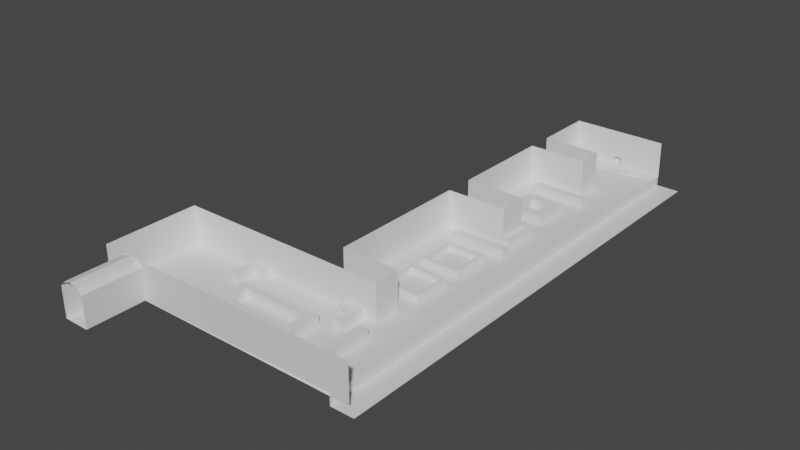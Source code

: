 # Source: ZeldaHyruleCastle2.blend  (saved by Blender 2.93.21; exported with 4.5.12 LTS)
import bpy
from mathutils import Matrix  # noqa: F401  (used for matrix-valued properties, if any)

bpy.ops.wm.read_factory_settings(use_empty=True)
scene = bpy.context.scene
scene.name = 'Scene'

# ---- materials (node trees are filled in below, after node groups)
mat_parede = bpy.data.materials.new('Parede')
mat_parede.use_transparent_shadow = False
mat_rio = bpy.data.materials.new('Rio')
mat_rio.use_transparent_shadow = False
mat_grama = bpy.data.materials.new('Grama')
mat_grama.use_transparent_shadow = False

# ---- material node trees
mat_parede.use_nodes = True; mat_parede.node_tree.nodes.clear()
_N = mat_parede.node_tree.nodes; _L = mat_parede.node_tree.links
n0 = _N.new('ShaderNodeBsdfPrincipled'); n0.name = 'Principled BSDF'; n0.location = (10, 300)
n0.distribution = 'GGX'
n0.subsurface_method = 'BURLEY'
n0.inputs[3].default_value = 1.45
n0.inputs[27].default_value = (0.0, 0.0, 0.0, 1.0)
n0.inputs[28].default_value = 1.0
n1 = _N.new('ShaderNodeOutputMaterial'); n1.name = 'Material Output'; n1.location = (300, 300)
_L.new(n0.outputs[0], n1.inputs[0])
n1.is_active_output = True
mat_rio.use_nodes = True; mat_rio.node_tree.nodes.clear()
_N = mat_rio.node_tree.nodes; _L = mat_rio.node_tree.links
n0 = _N.new('ShaderNodeBsdfPrincipled'); n0.name = 'Principled BSDF'; n0.location = (10, 300)
n0.distribution = 'GGX'
n0.subsurface_method = 'BURLEY'
n0.inputs[3].default_value = 1.45
n0.inputs[27].default_value = (0.0, 0.0, 0.0, 1.0)
n0.inputs[28].default_value = 1.0
n1 = _N.new('ShaderNodeOutputMaterial'); n1.name = 'Material Output'; n1.location = (300, 300)
_L.new(n0.outputs[0], n1.inputs[0])
n1.is_active_output = True
mat_grama.use_nodes = True; mat_grama.node_tree.nodes.clear()
_N = mat_grama.node_tree.nodes; _L = mat_grama.node_tree.links
n0 = _N.new('ShaderNodeBsdfPrincipled'); n0.name = 'Principled BSDF'; n0.location = (10, 300)
n0.distribution = 'GGX'
n0.subsurface_method = 'BURLEY'
n0.inputs[3].default_value = 1.45
n0.inputs[27].default_value = (0.0, 0.0, 0.0, 1.0)
n0.inputs[28].default_value = 1.0
n1 = _N.new('ShaderNodeOutputMaterial'); n1.name = 'Material Output'; n1.location = (300, 300)
_L.new(n0.outputs[0], n1.inputs[0])
n1.is_active_output = True

# ---- world
world_world = bpy.data.worlds.new('World'); scene.world = world_world
world_world.use_nodes = True; world_world.node_tree.nodes.clear()
_N = world_world.node_tree.nodes; _L = world_world.node_tree.links
n0 = _N.new('ShaderNodeOutputWorld'); n0.name = 'World Output'; n0.location = (300, 300)
n1 = _N.new('ShaderNodeBackground'); n1.name = 'Background'; n1.location = (10, 300)
n1.inputs[0].default_value = (0.05088, 0.05088, 0.05088, 1.0)
_L.new(n1.outputs[0], n0.inputs[0])
n0.is_active_output = True
world_world.color = (0.05088, 0.05088, 0.05088)
world_world.use_sun_shadow = False
world_world.sun_shadow_jitter_overblur = 0.0

# ---- meshes
me_plane = bpy.data.meshes.new('Plane')
me_plane.from_pydata([(-5.681, -1.0, 0.0), (5.553, -0.2777, 0.0), (5.553, 1.0, 0.0), (5.477, 1.0, 4.375), (0.3556, 1.0, 0.0), (-0.559, 1.0, 0.0), (0.3556, 1.0, 1.059), (-0.559, 1.0, 1.059), (0.3556, 1.454, 0.0), (-0.559, 1.454, 0.0), (0.3556, 1.454, 1.059), (-0.559, 1.454, 1.059), (2.499, -1.0, 0.0), (3.988, -0.2931, 0.0), (-5.681, -0.824, 0.0), (5.553, -0.1368, 0.0), (2.499, -0.824, 0.0), (3.988, -0.1112, 0.0), (-5.681, -0.824, 0.1879), (-5.681, -1.0, 0.1879), (3.988, -0.2931, 0.1879), (5.553, -0.2777, 0.1879), (2.499, -1.0, 0.1879), (5.553, -0.1368, 0.1879), (2.499, -0.824, 0.1879), (3.988, -0.1112, 0.1879), (-5.899, 1.0, 0.0), (-5.899, 1.0, 4.375), (-5.899, -0.821, 0.0), (-5.899, -0.821, 1.059), (-5.899, -1.002, 0.0), (-5.899, -1.002, 1.059), (-5.899, -1.002, 4.375), (-5.899, -0.821, 0.1632), (-5.899, -1.002, 0.1632), (-5.681, -0.824, 1.038), (-5.681, -1.0, 1.038), (-5.899, -3.046, 0.0), (-5.899, -3.046, 4.375), (-5.899, -4.185, 0.0), (-5.899, -4.185, 4.375), (-5.899, -6.317, 0.0), (-5.899, -6.317, 4.375), (-5.899, -3.046, 1.664), (-5.899, -4.185, 1.664), (-6.239, -3.046, 0.0), (-6.239, -4.185, 0.0), (-6.239, -3.046, 1.664), (-6.239, -4.185, 1.664), (1.059, -6.317, 0.0), (1.059, -6.317, 4.375), (1.059, -9.399, 0.0), (1.059, -9.399, 4.375), (-5.949, -9.399, 0.0), (-5.949, -9.399, 4.375), (-5.949, -22.0, 0.0), (-5.949, -22.0, 4.375), (1.22, -22.0, 0.0), (1.22, -22.0, 4.375), (1.22, -25.41, 0.0), (1.22, -25.41, 4.375), (-5.978, -25.41, 0.0), (-5.978, -25.41, 4.375), (-5.978, -42.48, 0.0), (-5.978, -42.48, 4.375), (0.9995, -42.48, 0.0), (0.9995, -42.48, 4.375), (0.9995, -45.62, 0.0), (0.9995, -45.62, 4.375), (-24.38, -45.62, 0.0), (-24.38, -45.62, 4.375), (-24.38, -56.94, 0.0), (-24.38, -56.94, 4.375), (-23.45, -56.94, 0.0), (-23.45, -56.94, 4.375), (-17.78, -56.94, 0.0), (-17.78, -56.94, 4.375), (7.643, -56.8, 0.0), (7.643, -56.8, 4.375), (-5.899, -1.002, 1.651), (-5.899, -3.046, 0.1738), (-5.899, -3.046, 1.06), (-19.07, -56.94, 0.0), (-19.07, -56.94, 4.375), (-22.14, -56.94, 0.0), (-22.14, -56.94, 4.375)], [], [(4, 6, 10, 8), (17, 15, 2, 4, 5, 26, 28, 14, 16), (9, 8, 10, 11), (6, 7, 11, 10), (5, 4, 8, 9), (7, 5, 9, 11), (19, 22, 24, 18), (14, 0, 19, 18), (16, 14, 18, 24), (1, 15, 23, 21), (22, 20, 25, 24), (20, 21, 23, 25), (13, 1, 21, 20), (17, 16, 24, 25), (15, 17, 25, 23), (12, 13, 20, 22), (33, 34, 31, 29), (14, 28, 30, 0), (28, 33, 34, 30), (34, 19, 18, 33), (19, 18, 35, 36), (31, 36, 35, 29), (35, 18, 33, 29), (18, 33, 28, 14), (34, 19, 36, 31), (34, 30, 0, 19), (26, 27, 32, 79, 31, 29, 33, 28), (43, 38, 40, 44), (38, 43, 79, 32), (44, 40, 42, 41, 39), (4, 2, 3, 27, 26, 5, 7, 6), (0, 12, 22, 19), (43, 44, 48, 47), (44, 39, 46, 48), (43, 47, 45, 37, 80, 81), (41, 42, 50, 49), (49, 50, 52, 51), (51, 52, 54, 53), (53, 54, 56, 55), (55, 56, 58, 57), (57, 58, 60, 59), (59, 60, 62, 61), (61, 62, 64, 63), (63, 64, 66, 65), (65, 66, 68, 67), (67, 68, 70, 69), (69, 70, 72, 71), (71, 72, 74, 73), (76, 78, 77, 75), (80, 37, 30, 34), (31, 81, 80, 34), (31, 79, 43, 81), (76, 75, 82, 83), (73, 74, 85, 84)])
me_plane.polygons.foreach_set('material_index', [0, 1, 0, 0, 0, 0, 1, 0, 1, 1, 1, 1, 1, 0, 1, 1, 0, 0, 0, 0, 1, 1, 1, 0, 1, 1, 0, 0, 0, 0, 0, 1, 0, 0, 0, 0, 0, 0, 0, 0, 0, 0, 0, 0, 0, 0, 0, 0, 0, 0, 0, 0, 0, 0])
_uv = me_plane.uv_layers.new(name='UVMap')
_uv.uv.foreach_set('vector', [0.7345, 0.7988, 0.7345, 0.8345, 0.7192, 0.8345, 0.7192, 0.7988, 0.9413, 0.334, 0.9433, 0.3867, 0.905, 0.3876, 0.9012, 0.2123, 0.9005, 0.1815, 0.8967, 0.001452, 0.9581, 0.0001316, 0.9583, 0.007484, 0.9643, 0.2833, 0.6962, 0.763, 0.727, 0.763, 0.727, 0.7988, 0.6962, 0.7988, 0.3104, 0.8489, 0.3104, 0.8181, 0.3257, 0.8181, 0.3257, 0.8489, 0.9005, 0.1815, 0.9012, 0.2123, 0.8859, 0.2127, 0.8853, 0.1818, 0.2951, 0.8538, 0.2951, 0.8181, 0.3104, 0.8181, 0.3104, 0.8538, 0.9805, 0.7675, 0.9607, 0.4924, 0.9667, 0.4919, 0.9864, 0.7671, 0.3617, 0.8181, 0.3676, 0.8181, 0.3676, 0.8244, 0.3617, 0.8244, 0.9934, 0.4913, 0.9934, 0.767, 0.9871, 0.767, 0.9871, 0.4913, 0.3676, 0.8181, 0.3724, 0.8181, 0.3724, 0.8244, 0.3676, 0.8244, 0.9607, 0.4924, 0.9809, 0.4406, 0.9871, 0.4401, 0.9667, 0.4919, 0.9809, 0.4406, 0.9777, 0.3879, 0.9824, 0.3876, 0.9871, 0.4401, 1.0, 0.3341, 1.0, 0.3869, 0.9937, 0.3869, 0.9937, 0.3341, 0.9934, 0.4403, 0.9934, 0.4913, 0.9871, 0.4913, 0.9871, 0.4403, 0.9934, 0.3876, 0.9934, 0.4403, 0.9871, 0.4403, 0.9871, 0.3876, 1.0, 0.283, 1.0, 0.3341, 0.9937, 0.3341, 0.9937, 0.283, 0.3372, 0.8181, 0.3433, 0.8181, 0.3433, 0.8483, 0.3372, 0.8483, 0.9583, 0.007484, 0.9581, 0.0001316, 0.9642, 0.0, 0.9643, 0.007357, 0.5902, 0.6102, 0.5847, 0.6102, 0.5847, 0.6041, 0.5902, 0.6041, 0.981, 0.7749, 0.9805, 0.7675, 0.9864, 0.7671, 0.9871, 0.7744, 0.3433, 0.8181, 0.3492, 0.8181, 0.3492, 0.8468, 0.3433, 0.8468, 0.3617, 0.8181, 0.3616, 0.8255, 0.3557, 0.8255, 0.3556, 0.8181, 0.727, 0.7925, 0.727, 0.7639, 0.7344, 0.763, 0.7344, 0.7933, 0.3492, 0.8254, 0.35, 0.8181, 0.3556, 0.8181, 0.3556, 0.8254, 0.9945, 0.0, 0.9937, 0.007354, 0.965, 0.007354, 0.9643, 0.0, 0.9945, 0.0, 1.0, 0.0, 1.0, 0.007354, 0.9937, 0.007354, 0.6398, 0.4745, 0.6398, 0.622, 0.5723, 0.622, 0.5723, 0.5302, 0.5723, 0.5102, 0.5784, 0.5102, 0.5784, 0.48, 0.5784, 0.4745, 0.5033, 0.5306, 0.5033, 0.622, 0.4649, 0.622, 0.4649, 0.5306, 0.5033, 0.622, 0.5033, 0.5306, 0.5723, 0.5302, 0.5723, 0.622, 0.4649, 0.5306, 0.4649, 0.622, 0.393, 0.622, 0.393, 0.4745, 0.4649, 0.4745, 0.1647, 0.3055, -0.01045, 0.3055, -0.007903, 0.158, 0.3755, 0.158, 0.3755, 0.3055, 0.1955, 0.3055, 0.1955, 0.2698, 0.1647, 0.2698, 1.0, 0.007354, 1.0, 0.283, 0.9937, 0.283, 0.9937, 0.007354, 0.3372, 0.8181, 0.3372, 0.8565, 0.3257, 0.8565, 0.3257, 0.8181, 0.6962, 0.8549, 0.6962, 0.7988, 0.7077, 0.7988, 0.7077, 0.8549, 0.7192, 0.8549, 0.7077, 0.8549, 0.7077, 0.7988, 0.7192, 0.7988, 0.7192, 0.8046, 0.7192, 0.8345, 0.6612, 0.4531, 0.6612, 0.3055, 0.8957, 0.3055, 0.8957, 0.4531, 0.9569, 0.7131, 0.9569, 0.8606, 0.8529, 0.8606, 0.8529, 0.7131, 0.4674, 0.01045, 0.4674, 0.158, 0.2312, 0.158, 0.2312, 0.01045, 0.4144, 0.3055, 0.4144, 0.4531, -0.01045, 0.4531, -0.01045, 0.3055, 0.2312, 0.01045, 0.2312, 0.158, -0.01045, 0.158, -0.01045, 0.01045, 0.8529, 0.7131, 0.8529, 0.8606, 0.7377, 0.8606, 0.7377, 0.7131, 0.8076, 0.4531, 0.8076, 0.6006, 0.565, 0.6006, 0.565, 0.4531, 0.565, 0.4531, 0.565, 0.6006, -0.01045, 0.6006, -0.01045, 0.4531, 0.7026, 0.01045, 0.7026, 0.158, 0.4674, 0.158, 0.4674, 0.01045, 0.6962, 0.763, 0.6962, 0.9106, 0.5902, 0.9106, 0.5902, 0.763, 0.845, 0.6006, 0.845, 0.7482, -0.01045, 0.7482, -0.01045, 0.6006, 0.7526, 0.158, 0.7526, 0.3055, 0.3755, 0.3055, 0.3755, 0.158, 0.9607, 0.3876, 0.9607, 0.5351, 0.9294, 0.5351, 0.9294, 0.3876, 0.8464, 0.8957, -0.01045, 0.8957, -0.01045, 0.7482, 0.8464, 0.7482, 0.5033, 0.4804, 0.5033, 0.4745, 0.5723, 0.4745, 0.5723, 0.48, 0.5723, 0.5102, 0.5033, 0.5103, 0.5033, 0.4804, 0.5723, 0.48, 0.5723, 0.5102, 0.5723, 0.5302, 0.5033, 0.5306, 0.5033, 0.5103, 0.8464, 0.8957, 0.8464, 0.7482, 0.8898, 0.7482, 0.8898, 0.8957, 0.9294, 0.3876, 0.9294, 0.5351, 0.8853, 0.5351, 0.8853, 0.3876])
me_plane.materials.append(mat_parede)
me_plane.materials.append(mat_rio)
me_plane.use_remesh_fix_poles = True
me_plane.use_remesh_preserve_attributes = False
me_plane.update()
me_cube_001 = bpy.data.meshes.new('Cube.001')
me_cube_001.from_pydata([(-3.503, 0.01059, -1.0), (-3.503, 0.01059, 0.0142), (-3.503, 1.0, -1.0), (-3.503, 1.0, 0.0142), (2.909, 0.01059, -1.0), (2.909, 0.01059, 0.0142), (2.909, 1.0, -1.0), (2.909, 1.0, 0.0142)], [], [(0, 1, 3, 2), (2, 3, 7, 6), (6, 7, 5, 4), (4, 5, 1, 0), (7, 3, 1, 5)])
_uv = me_cube_001.uv_layers.new(name='UVMap')
_uv.uv.foreach_set('vector', [0.6249, 0.1582, 0.6249, 0.3163, 0.4706, 0.3163, 0.4706, 0.1582, 0.1582, 1.0, 0.0, 1.0, 1.211e-08, 0.0, 0.1582, 0.0, 0.6249, 0.0, 0.6249, 0.1582, 0.4706, 0.1582, 0.4706, 0.0, 0.3163, 1.0, 0.1582, 1.0, 0.1582, 0.0, 0.3163, 0.0, 0.4706, 0.0, 0.4706, 1.0, 0.3163, 1.0, 0.3163, 0.0])
me_cube_001.use_remesh_fix_poles = True
me_cube_001.use_remesh_preserve_attributes = False
me_cube_001.update()
me_cube_002 = bpy.data.meshes.new('Cube.002')
me_cube_002.from_pydata([(-2.12, 1.11, -0.5071), (-2.12, 1.11, 0.5071), (-2.12, 2.099, -0.5071), (-2.12, 2.099, 0.5071), (2.131, 1.11, -0.5071), (2.131, 1.11, 0.5071), (2.131, 2.099, -0.5071), (2.131, 2.099, 0.5071), (1.052, 2.099, -0.5071), (1.052, 2.099, 0.5071), (1.052, 1.11, -0.5071), (1.052, 1.11, 0.5071), (-1.062, 2.099, -0.5071), (-1.062, 1.11, 0.5071), (-1.062, 2.099, 0.5071), (-1.062, 1.11, -0.5071), (-2.12, -1.074, -0.5071), (-2.12, -1.074, 0.5071), (2.131, -1.074, 0.5071), (2.131, -1.074, -0.5071), (1.052, -1.074, -0.5071), (-1.062, -1.074, 0.5071), (1.052, -1.074, 0.5071), (-1.062, -1.074, -0.5071), (-2.12, -2.136, -0.5071), (-2.12, -2.136, 0.5071), (2.131, -2.136, 0.5071), (2.131, -2.136, -0.5071), (1.052, -2.136, -0.5071), (-1.062, -2.136, 0.5071), (1.052, -2.136, 0.5071), (-1.062, -2.136, -0.5071)], [], [(0, 1, 3, 2), (8, 9, 7, 6), (6, 7, 5, 4), (13, 1, 17, 21), (14, 3, 1, 13), (7, 9, 11, 5), (5, 11, 22, 18), (12, 14, 9, 8), (2, 3, 14, 12), (9, 14, 13, 11), (10, 11, 13, 15), (4, 5, 18, 19), (11, 10, 20, 22), (15, 13, 21, 23), (1, 0, 16, 17), (31, 29, 25, 24), (27, 26, 30, 28), (21, 17, 25, 29), (19, 18, 26, 27), (18, 22, 30, 26), (17, 16, 24, 25), (21, 29, 30, 22), (29, 31, 28, 30), (23, 21, 22, 20)])
_uv = me_cube_002.uv_layers.new(name='UVMap')
_uv.uv.foreach_set('vector', [1.0, 0.1193, 0.8777, 0.1193, 0.8777, 0.0, 1.0, 0.0, 0.6331, 0.1301, 0.5107, 0.1301, 0.5107, 0.0, 0.6331, 0.0, 0.8777, 0.5107, 0.7554, 0.5107, 0.7554, 0.3914, 0.8777, 0.3914, 0.3914, 0.385, 0.3914, 0.5127, 0.128, 0.5127, 0.128, 0.385, 0.5107, 0.385, 0.5107, 0.5127, 0.3914, 0.5127, 0.3914, 0.385, 0.5107, 0.0, 0.5107, 0.1301, 0.3914, 0.1301, 0.3914, 0.0, 0.3914, 0.0, 0.3914, 0.1301, 0.128, 0.1301, 0.128, 0.0, 0.6331, 0.385, 0.5107, 0.385, 0.5107, 0.1301, 0.6331, 0.1301, 0.6331, 0.5127, 0.5107, 0.5127, 0.5107, 0.385, 0.6331, 0.385, 0.5107, 0.1301, 0.5107, 0.385, 0.3914, 0.385, 0.3914, 0.1301, 0.2446, 0.5127, 0.3669, 0.5127, 0.3669, 0.7676, 0.2446, 0.7676, 0.8777, 0.3914, 0.7554, 0.3914, 0.7554, 0.128, 0.8777, 0.128, 0.1223, 0.5127, 0.2446, 0.5127, 0.2446, 0.7761, 0.1223, 0.7761, 0.1223, 0.7761, 0.0, 0.7761, 0.0, 0.5127, 0.1223, 0.5127, 0.8777, 0.1193, 1.0, 0.1193, 1.0, 0.3827, 0.8777, 0.3827, 0.7554, 0.1277, 0.6331, 0.1277, 0.6331, 0.0, 0.7554, 0.0, 0.7554, 0.5127, 0.6331, 0.5127, 0.6331, 0.3826, 0.7554, 0.3826, 0.128, 0.385, 0.128, 0.5127, 0.0, 0.5127, 0.0, 0.385, 0.8777, 0.128, 0.7554, 0.128, 0.7554, 0.0, 0.8777, 0.0, 0.128, 0.0, 0.128, 0.1301, 0.0, 0.1301, 0.0, 0.0, 0.8777, 0.3827, 1.0, 0.3827, 1.0, 0.5107, 0.8777, 0.5107, 0.128, 0.385, 0.0, 0.385, 0.0, 0.1301, 0.128, 0.1301, 0.6331, 0.1277, 0.7554, 0.1277, 0.7554, 0.3826, 0.6331, 0.3826, 0.4893, 0.7676, 0.3669, 0.7676, 0.3669, 0.5127, 0.4893, 0.5127])
me_cube_002.use_remesh_fix_poles = True
me_cube_002.use_remesh_preserve_attributes = False
me_cube_002.update()
me_cube_003 = bpy.data.meshes.new('Cube.003')
me_cube_003.from_pydata([(-5.883, 0.01059, -1.0), (-5.883, 0.01059, 0.0142), (-5.883, 1.0, -1.0), (-5.883, 1.0, 0.0142), (1.213, 0.01059, -1.0), (1.213, 0.01059, 0.0142), (1.213, 1.0, -1.0), (1.213, 1.0, 0.0142), (1.973, 1.0, 0.0142), (1.973, 1.0, -1.0), (1.973, 0.01059, -1.0), (1.973, 0.01059, 0.0142), (1.213, -3.45, 0.0142), (1.213, -3.45, -1.0), (1.973, -3.45, 0.0142), (1.973, -3.45, -1.0)], [], [(0, 1, 3, 2), (2, 3, 7, 6), (7, 5, 11, 8), (4, 5, 1, 0), (7, 3, 1, 5), (9, 8, 11, 10), (6, 7, 8, 9), (12, 13, 15, 14), (10, 11, 14, 15), (5, 4, 13, 12), (11, 5, 12, 14)])
_uv = me_cube_003.uv_layers.new(name='UVMap')
_uv.uv.foreach_set('vector', [0.782, 0.8598, 0.782, 0.9827, 0.6621, 0.9827, 0.6621, 0.8598, 0.5392, 0.0, 0.6621, 0.0, 0.6621, 0.8598, 0.5392, 0.8598, 0.0, 0.8598, 0.1199, 0.8598, 0.1199, 0.9519, 0.0, 0.9519, 0.785, 0.8598, 0.6621, 0.8598, 0.6621, 0.0, 0.785, 0.0, 0.0, 0.8598, 0.0, 0.0, 0.1199, 0.0, 0.1199, 0.8598, 0.9079, 0.5392, 0.785, 0.5392, 0.785, 0.4193, 0.9079, 0.4193, 0.5392, 0.8598, 0.6621, 0.8598, 0.6621, 0.9519, 0.5392, 0.9519, 0.9079, 0.1229, 0.9079, 0.0, 1.0, 0.0, 1.0, 0.1229, 0.9079, 0.4193, 0.785, 0.4193, 0.785, 0.0, 0.9079, 0.0, 0.9079, 0.9585, 0.785, 0.9585, 0.785, 0.5392, 0.9079, 0.5392, 0.1199, 0.9519, 0.1199, 0.8598, 0.5392, 0.8598, 0.5392, 0.9519])
me_cube_003.use_remesh_fix_poles = True
me_cube_003.use_remesh_preserve_attributes = False
me_cube_003.update()
me_cube_004 = bpy.data.meshes.new('Cube.004')
me_cube_004.from_pydata([(-3.503, 0.01059, -1.0), (-3.503, 0.01059, 0.0142), (-3.503, 1.0, -1.0), (-3.503, 1.0, 0.0142), (2.909, 0.01059, -1.0), (2.909, 0.01059, 0.0142), (2.909, 1.0, -1.0), (2.909, 1.0, 0.0142)], [], [(0, 1, 3, 2), (2, 3, 7, 6), (6, 7, 5, 4), (4, 5, 1, 0), (7, 3, 1, 5)])
_uv = me_cube_004.uv_layers.new(name='UVMap')
_uv.uv.foreach_set('vector', [0.6249, 0.1582, 0.6249, 0.3163, 0.4706, 0.3163, 0.4706, 0.1582, 0.1582, 1.0, 0.0, 1.0, 1.211e-08, 0.0, 0.1582, 0.0, 0.6249, 0.0, 0.6249, 0.1582, 0.4706, 0.1582, 0.4706, 0.0, 0.3163, 1.0, 0.1582, 1.0, 0.1582, 0.0, 0.3163, 0.0, 0.4706, 0.0, 0.4706, 1.0, 0.3163, 1.0, 0.3163, 0.0])
me_cube_004.use_remesh_fix_poles = True
me_cube_004.use_remesh_preserve_attributes = False
me_cube_004.update()
me_plane_001 = bpy.data.meshes.new('Plane.001')
me_plane_001.from_pydata([(-2.39, -2.39, -0.3781), (-1.927, -1.927, 0.4461), (-2.39, 2.39, -0.3781), (-1.927, 1.927, 0.4461), (2.39, -2.39, -0.3781), (1.927, -1.927, 0.4461), (2.39, 2.39, -0.3781), (1.927, 1.927, 0.4461), (-2.212, -2.212, 0.4461), (-2.212, 2.212, 0.4461), (2.212, 2.212, 0.4461), (2.212, -2.212, 0.4461), (-1.927, -1.927, -0.2438), (-1.927, 1.927, -0.2438), (1.927, 1.927, -0.2438), (1.927, -1.927, -0.2438)], [], [(0, 8, 9, 2), (2, 9, 10, 6), (6, 10, 11, 4), (4, 11, 8, 0), (1, 5, 15, 12), (1, 3, 9, 8), (3, 7, 10, 9), (7, 5, 11, 10), (5, 1, 8, 11), (14, 13, 12, 15), (7, 3, 13, 14), (5, 7, 14, 15), (3, 1, 12, 13)])
_uv = me_plane_001.uv_layers.new(name='UVMap')
_uv.uv.foreach_set('vector', [0.6095, 0.4464, 0.7066, 0.467, 0.7066, 0.9794, 0.6095, 1.0, 0.7066, 0.4464, 0.8037, 0.467, 0.8037, 0.9794, 0.7066, 1.0, 0.5124, 0.4464, 0.6095, 0.467, 0.6095, 0.9794, 0.5124, 1.0, 0.8037, 0.4464, 0.9008, 0.467, 0.9008, 0.9794, 0.8037, 1.0, 0.2384, 0.9588, 0.2384, 0.5124, 0.3178, 0.5124, 0.3178, 0.9588, 0.4794, 0.4794, 0.4794, 0.03296, 0.5124, 0.0, 0.5124, 0.5124, 0.4794, 0.03296, 0.03296, 0.03296, 0.0, 0.0, 0.5124, 0.0, 0.03296, 0.03296, 0.03296, 0.4794, 0.0, 0.5124, 0.0, 0.0, 0.03296, 0.4794, 0.4794, 0.4794, 0.5124, 0.5124, 0.0, 0.5124, 0.5124, 0.0, 0.9588, 0.0, 0.9588, 0.4464, 0.5124, 0.4464, 0.1589, 0.9588, 0.1589, 0.5124, 0.2384, 0.5124, 0.2384, 0.9588, 0.0, 0.9588, 0.0, 0.5124, 0.07945, 0.5124, 0.07945, 0.9588, 0.07945, 0.9588, 0.07945, 0.5124, 0.1589, 0.5124, 0.1589, 0.9588])
me_plane_001.use_remesh_fix_poles = True
me_plane_001.use_remesh_preserve_attributes = False
me_plane_001.update()
me_plane_002 = bpy.data.meshes.new('Plane.002')
me_plane_002.from_pydata([(-2.39, -2.39, -0.3781), (-1.927, -1.927, 0.4461), (-2.39, 2.39, -0.3781), (-1.927, 1.927, 0.4461), (2.39, -2.39, -0.3781), (1.927, -1.927, 0.4461), (2.39, 2.39, -0.3781), (1.927, 1.927, 0.4461), (-2.212, -2.212, 0.4461), (-2.212, 2.212, 0.4461), (2.212, 2.212, 0.4461), (2.212, -2.212, 0.4461), (-1.927, -1.927, -0.2438), (-1.927, 1.927, -0.2438), (1.927, 1.927, -0.2438), (1.927, -1.927, -0.2438)], [], [(0, 8, 9, 2), (2, 9, 10, 6), (6, 10, 11, 4), (4, 11, 8, 0), (1, 5, 15, 12), (1, 3, 9, 8), (3, 7, 10, 9), (7, 5, 11, 10), (5, 1, 8, 11), (14, 13, 12, 15), (7, 3, 13, 14), (5, 7, 14, 15), (3, 1, 12, 13)])
_uv = me_plane_002.uv_layers.new(name='UVMap')
_uv.uv.foreach_set('vector', [0.6095, 0.4464, 0.7066, 0.467, 0.7066, 0.9794, 0.6095, 1.0, 0.7066, 0.4464, 0.8037, 0.467, 0.8037, 0.9794, 0.7066, 1.0, 0.5124, 0.4464, 0.6095, 0.467, 0.6095, 0.9794, 0.5124, 1.0, 0.8037, 0.4464, 0.9008, 0.467, 0.9008, 0.9794, 0.8037, 1.0, 0.2384, 0.9588, 0.2384, 0.5124, 0.3178, 0.5124, 0.3178, 0.9588, 0.4794, 0.4794, 0.4794, 0.03296, 0.5124, 0.0, 0.5124, 0.5124, 0.4794, 0.03296, 0.03296, 0.03296, 0.0, 0.0, 0.5124, 0.0, 0.03296, 0.03296, 0.03296, 0.4794, 0.0, 0.5124, 0.0, 0.0, 0.03296, 0.4794, 0.4794, 0.4794, 0.5124, 0.5124, 0.0, 0.5124, 0.5124, 0.0, 0.9588, 0.0, 0.9588, 0.4464, 0.5124, 0.4464, 0.1589, 0.9588, 0.1589, 0.5124, 0.2384, 0.5124, 0.2384, 0.9588, 0.0, 0.9588, 0.0, 0.5124, 0.07945, 0.5124, 0.07945, 0.9588, 0.07945, 0.9588, 0.07945, 0.5124, 0.1589, 0.5124, 0.1589, 0.9588])
me_plane_002.use_remesh_fix_poles = True
me_plane_002.use_remesh_preserve_attributes = False
me_plane_002.update()
me_plane_003 = bpy.data.meshes.new('Plane.003')
me_plane_003.from_pydata([(-6.348, -45.57, 0.0), (5.537, -45.57, 0.0), (5.537, 1.0, 0.0), (-6.348, -56.96, 0.0), (5.537, -56.96, 0.0), (-17.67, -45.57, 0.0), (-17.67, -56.96, 0.0), (-24.6, -45.57, 0.0), (-24.6, -56.96, 0.0), (5.537, -45.57, -1.069), (5.537, 1.0, -1.069), (5.537, -56.96, -1.069), (8.297, -45.57, -1.069), (8.297, 1.0, -1.069), (8.297, -56.96, -1.069), (3.983, -45.57, 0.0), (3.983, -56.96, 0.0), (2.569, -45.57, 0.0), (2.569, -56.96, 0.0), (-6.348, -0.9905, 0.0), (5.537, -0.2667, 0.0), (5.537, -0.2462, -1.069), (8.297, -0.1812, -1.069), (3.991, -0.2905, 0.0), (2.5, -0.9971, 0.0)], [], [(17, 0, 3, 18), (3, 0, 5, 6), (6, 5, 7, 8), (1, 4, 11, 9), (20, 1, 9, 21), (9, 11, 14, 12), (21, 9, 12, 22), (1, 15, 16, 4), (15, 17, 18, 16), (0, 17, 24, 19), (17, 15, 23, 24), (10, 21, 22, 13), (2, 20, 21, 10), (15, 1, 20, 23)])
me_plane_003.polygons.foreach_set('material_index', [1, 1, 1, 0, 0, 0, 0, 1, 1, 1, 1, 0, 0, 1])
_uv = me_plane_003.uv_layers.new(name='UVMap')
_uv.uv.foreach_set('vector', [0.05122, 0.7817, 0.2051, 0.7817, 0.2051, 0.9781, 0.05122, 0.9781, 0.2051, 0.9781, 0.2051, 0.7817, 0.4004, 0.7817, 0.4004, 0.9781, 0.4004, 0.9781, 0.4004, 0.7817, 0.5201, 0.7817, 0.5201, 0.9781, 0.5963, -0.3984, 0.5963, -0.98, 0.6509, -0.98, 0.6509, -0.3984, 0.5963, 1.915, 0.5963, -0.3984, 0.6509, -0.3984, 0.6509, 1.916, 0.5963, 1.398, 0.5963, 1.98, 0.4553, 1.98, 0.4553, 1.398, 0.5963, -0.9164, 0.5963, 1.398, 0.4553, 1.398, 0.4553, -0.9197, 0.0, 0.7817, 0.02682, 0.7817, 0.02682, 0.9781, 0.0, 0.9781, 0.02682, 0.7817, 0.05122, 0.7817, 0.05122, 0.9781, 0.02682, 0.9781, 0.2051, 0.7817, 0.05122, 0.7817, 0.0524, 0.0126, 0.2051, 0.01249, 0.05122, 0.7817, 0.02682, 0.7817, 0.02669, 0.0004114, 0.0524, 0.0126, 0.5963, -0.98, 0.5963, -0.9164, 0.4553, -0.9197, 0.4553, -0.98, 0.5963, 1.98, 0.5963, 1.915, 0.6509, 1.916, 0.6509, 1.98, 0.02682, 0.7817, 0.0, 0.7817, 0.0, 0.0, 0.02669, 0.0004114])
me_plane_003.materials.append(mat_rio)
me_plane_003.materials.append(mat_grama)
me_plane_003.use_remesh_fix_poles = True
me_plane_003.use_remesh_preserve_attributes = False
me_plane_003.update()
me_cube_005 = bpy.data.meshes.new('Cube.005')
me_cube_005.from_pydata([(-3.503, 0.01059, -1.0), (-3.503, 0.01059, 0.0142), (-3.503, 1.0, -1.0), (-3.503, 1.0, 0.0142), (2.909, 0.01059, -1.0), (2.909, 0.01059, 0.0142), (2.909, 1.0, -1.0), (2.909, 1.0, 0.0142)], [], [(0, 1, 3, 2), (2, 3, 7, 6), (6, 7, 5, 4), (4, 5, 1, 0), (7, 3, 1, 5)])
_uv = me_cube_005.uv_layers.new(name='UVMap')
_uv.uv.foreach_set('vector', [0.6249, 0.1582, 0.6249, 0.3163, 0.4706, 0.3163, 0.4706, 0.1582, 0.1582, 1.0, 0.0, 1.0, 1.211e-08, 0.0, 0.1582, 0.0, 0.6249, 0.0, 0.6249, 0.1582, 0.4706, 0.1582, 0.4706, 0.0, 0.3163, 1.0, 0.1582, 1.0, 0.1582, 0.0, 0.3163, 0.0, 0.4706, 0.0, 0.4706, 1.0, 0.3163, 1.0, 0.3163, 0.0])
me_cube_005.use_remesh_fix_poles = True
me_cube_005.use_remesh_preserve_attributes = False
me_cube_005.update()
me_cube_006 = bpy.data.meshes.new('Cube.006')
me_cube_006.from_pydata([(-7.757, 1.11, -0.5071), (-7.757, 1.11, 0.5071), (-7.757, 2.099, -0.5071), (-7.757, 2.099, 0.5071), (2.131, 1.11, -0.5071), (2.131, 1.11, 0.5071), (2.131, 2.099, -0.5071), (2.131, 2.099, 0.5071), (1.052, 2.099, -0.5071), (1.052, 2.099, 0.5071), (1.052, 1.11, -0.5071), (1.052, 1.11, 0.5071), (-6.699, 2.099, -0.5071), (-6.699, 1.11, 0.5071), (-6.699, 2.099, 0.5071), (-6.699, 1.11, -0.5071), (-7.757, -1.074, -0.5071), (-7.757, -1.074, 0.5071), (2.131, -1.074, 0.5071), (2.131, -1.074, -0.5071), (1.052, -1.074, -0.5071), (-6.699, -1.074, 0.5071), (1.052, -1.074, 0.5071), (-6.699, -1.074, -0.5071), (-7.757, -2.136, -0.5071), (-7.757, -2.136, 0.5071), (2.131, -2.136, 0.5071), (2.131, -2.136, -0.5071), (1.052, -2.136, -0.5071), (-6.699, -2.136, 0.5071), (1.052, -2.136, 0.5071), (-6.699, -2.136, -0.5071)], [], [(0, 1, 3, 2), (8, 9, 7, 6), (6, 7, 5, 4), (13, 1, 17, 21), (14, 3, 1, 13), (7, 9, 11, 5), (5, 11, 22, 18), (12, 14, 9, 8), (2, 3, 14, 12), (9, 14, 13, 11), (10, 11, 13, 15), (4, 5, 18, 19), (11, 10, 20, 22), (15, 13, 21, 23), (1, 0, 16, 17), (31, 29, 25, 24), (27, 26, 30, 28), (21, 17, 25, 29), (19, 18, 26, 27), (18, 22, 30, 26), (17, 16, 24, 25), (21, 29, 30, 22), (29, 31, 28, 30), (23, 21, 22, 20)])
_uv = me_cube_006.uv_layers.new(name='UVMap')
_uv.uv.foreach_set('vector', [0.9367, 0.5259, 0.8346, 0.5259, 0.8346, 0.4263, 0.9367, 0.4263, 0.6305, 0.1086, 0.5284, 0.1086, 0.5284, 0.0, 0.6305, 0.0, 0.9367, 0.4263, 0.8346, 0.4263, 0.8346, 0.3267, 0.9367, 0.3267, 0.3267, 0.8888, 0.3267, 0.9953, 0.1069, 0.9953, 0.1069, 0.8888, 0.4263, 0.8888, 0.4263, 0.9953, 0.3267, 0.9953, 0.3267, 0.8888, 0.4263, 0.0, 0.4263, 0.1086, 0.3267, 0.1086, 0.3267, 0.0, 0.3267, 0.0, 0.3267, 0.1086, 0.1069, 0.1086, 0.1069, 0.0, 0.6305, 0.8888, 0.5284, 0.8888, 0.5284, 0.1086, 0.6305, 0.1086, 0.6305, 0.9953, 0.5284, 0.9953, 0.5284, 0.8888, 0.6305, 0.8888, 0.4263, 0.1086, 0.4263, 0.8888, 0.3267, 0.8888, 0.3267, 0.1086, 0.6305, 0.0, 0.7326, 0.0, 0.7326, 0.7801, 0.6305, 0.7801, 0.9367, 0.3267, 0.8346, 0.3267, 0.8346, 0.1069, 0.9367, 0.1069, 0.7326, 0.7801, 0.8346, 0.7801, 0.8346, 1.0, 0.7326, 1.0, 0.7326, 1.0, 0.6305, 1.0, 0.6305, 0.7801, 0.7326, 0.7801, 0.8346, 0.5259, 0.9367, 0.5259, 0.9367, 0.7457, 0.8346, 0.7457, 0.5284, 0.1066, 0.4263, 0.1066, 0.4263, 0.0, 0.5284, 0.0, 0.5284, 0.9953, 0.4263, 0.9953, 0.4263, 0.8867, 0.5284, 0.8867, 0.1069, 0.8888, 0.1069, 0.9953, 0.0, 0.9953, 0.0, 0.8888, 0.9367, 0.1069, 0.8346, 0.1069, 0.8346, 0.0, 0.9367, 0.0, 0.1069, 0.0, 0.1069, 0.1086, 0.0, 0.1086, 0.0, 0.0, 0.8346, 0.7457, 0.9367, 0.7457, 0.9367, 0.8526, 0.8346, 0.8526, 0.1069, 0.8888, 0.0, 0.8888, 0.0, 0.1086, 0.1069, 0.1086, 0.4263, 0.1066, 0.5284, 0.1066, 0.5284, 0.8867, 0.4263, 0.8867, 0.8346, 0.7801, 0.7326, 0.7801, 0.7326, 0.0, 0.8346, 0.0])
me_cube_006.use_remesh_fix_poles = True
me_cube_006.use_remesh_preserve_attributes = False
me_cube_006.update()
me_cube_007 = bpy.data.meshes.new('Cube.007')
me_cube_007.from_pydata([(-0.3918, 0.01059, -1.0), (-0.3918, 0.01059, 0.0142), (-0.3918, 1.0, -1.0), (-0.3918, 1.0, 0.0142), (2.909, 0.01059, -1.0), (2.909, 0.01059, 0.0142), (2.909, 1.0, -1.0), (2.909, 1.0, 0.0142), (1.796, 1.0, -1.0), (1.796, 1.0, 0.0142), (1.796, 0.01059, -1.0), (1.796, 0.01059, 0.0142), (1.796, 2.314, 0.0142), (2.909, 2.314, 0.0142), (2.909, 2.314, -1.0), (1.796, 2.314, -1.0)], [], [(0, 1, 3, 2), (8, 9, 12, 15), (6, 7, 5, 4), (10, 11, 1, 0), (9, 3, 1, 11), (7, 9, 11, 5), (4, 5, 11, 10), (2, 3, 9, 8), (15, 12, 13, 14), (9, 7, 13, 12), (6, 8, 15, 14), (7, 6, 14, 13)])
_uv = me_cube_007.uv_layers.new(name='UVMap')
_uv.uv.foreach_set('vector', [1.0, 0.0, 1.0, 0.1906, 0.8141, 0.1906, 0.8141, 0.0, 0.3998, 0.8673, 0.2092, 0.8673, 0.2092, 0.6203, 0.3998, 0.6203, 0.8141, 0.1859, 0.6235, 0.1859, 0.6235, 0.0, 0.8141, 1.863e-09, 0.6235, 0.4112, 0.4329, 0.4112, 0.4329, 0.0, 0.6235, 0.0, 0.1859, 0.2092, 0.1859, 0.6203, 0.0, 0.6203, 1.863e-08, 0.2092, 0.1859, 0.0, 0.1859, 0.2092, 1.863e-08, 0.2092, 3.26e-08, 0.0, 0.6235, 0.6203, 0.4329, 0.6203, 0.4329, 0.4112, 0.6235, 0.4112, 0.8141, 0.844, 0.6235, 0.844, 0.6235, 0.4329, 0.8141, 0.4329, 0.5904, 0.8295, 0.3998, 0.8295, 0.3998, 0.6203, 0.5904, 0.6203, 0.1859, 0.2092, 0.1859, 0.0, 0.4329, 0.0, 0.4329, 0.2092, 0.0, 0.6203, 0.2092, 0.6203, 0.2092, 0.8673, 0.0, 0.8673, 0.6235, 0.1859, 0.8141, 0.1859, 0.8141, 0.4329, 0.6235, 0.4329])
me_cube_007.use_remesh_fix_poles = True
me_cube_007.use_remesh_preserve_attributes = False
me_cube_007.update()
me_cube_008 = bpy.data.meshes.new('Cube.008')
me_cube_008.from_pydata([(-0.3918, 0.01059, -1.0), (-0.3918, 0.01059, 0.0142), (-0.3918, 1.0, -1.0), (-0.3918, 1.0, 0.0142), (2.909, 0.01059, -1.0), (2.909, 0.01059, 0.0142), (2.909, 1.0, -1.0), (2.909, 1.0, 0.0142), (1.796, 1.0, -1.0), (1.796, 1.0, 0.0142), (1.796, 0.01059, -1.0), (1.796, 0.01059, 0.0142), (1.796, 2.314, 0.0142), (2.909, 2.314, 0.0142), (2.909, 2.314, -1.0), (1.796, 2.314, -1.0)], [], [(0, 1, 3, 2), (8, 9, 12, 15), (6, 7, 5, 4), (10, 11, 1, 0), (9, 3, 1, 11), (7, 9, 11, 5), (4, 5, 11, 10), (2, 3, 9, 8), (15, 12, 13, 14), (9, 7, 13, 12), (6, 8, 15, 14), (7, 6, 14, 13)])
_uv = me_cube_008.uv_layers.new(name='UVMap')
_uv.uv.foreach_set('vector', [1.0, 0.0, 1.0, 0.1906, 0.8141, 0.1906, 0.8141, 0.0, 0.3998, 0.8673, 0.2092, 0.8673, 0.2092, 0.6203, 0.3998, 0.6203, 0.8141, 0.1859, 0.6235, 0.1859, 0.6235, 0.0, 0.8141, 1.863e-09, 0.6235, 0.4112, 0.4329, 0.4112, 0.4329, 0.0, 0.6235, 0.0, 0.1859, 0.2092, 0.1859, 0.6203, 0.0, 0.6203, 1.863e-08, 0.2092, 0.1859, 0.0, 0.1859, 0.2092, 1.863e-08, 0.2092, 3.26e-08, 0.0, 0.6235, 0.6203, 0.4329, 0.6203, 0.4329, 0.4112, 0.6235, 0.4112, 0.8141, 0.844, 0.6235, 0.844, 0.6235, 0.4329, 0.8141, 0.4329, 0.5904, 0.8295, 0.3998, 0.8295, 0.3998, 0.6203, 0.5904, 0.6203, 0.1859, 0.2092, 0.1859, 0.0, 0.4329, 0.0, 0.4329, 0.2092, 0.0, 0.6203, 0.2092, 0.6203, 0.2092, 0.8673, 0.0, 0.8673, 0.6235, 0.1859, 0.8141, 0.1859, 0.8141, 0.4329, 0.6235, 0.4329])
me_cube_008.use_remesh_fix_poles = True
me_cube_008.use_remesh_preserve_attributes = False
me_cube_008.update()
me_cube_009 = bpy.data.meshes.new('Cube.009')
me_cube_009.from_pydata([(-0.3918, 0.01059, -1.0), (-0.3918, 0.01059, 0.0142), (-0.3918, 1.0, -1.0), (-0.3918, 1.0, 0.0142), (2.909, 0.01059, -1.0), (2.909, 0.01059, 0.0142), (2.909, 1.0, -1.0), (2.909, 1.0, 0.0142), (1.796, 1.0, -1.0), (1.796, 1.0, 0.0142), (1.796, 0.01059, -1.0), (1.796, 0.01059, 0.0142), (1.796, 2.314, 0.0142), (2.909, 2.314, 0.0142), (2.909, 2.314, -1.0), (1.796, 2.314, -1.0)], [], [(0, 1, 3, 2), (8, 9, 12, 15), (6, 7, 5, 4), (10, 11, 1, 0), (9, 3, 1, 11), (7, 9, 11, 5), (4, 5, 11, 10), (2, 3, 9, 8), (15, 12, 13, 14), (9, 7, 13, 12), (6, 8, 15, 14), (7, 6, 14, 13)])
_uv = me_cube_009.uv_layers.new(name='UVMap')
_uv.uv.foreach_set('vector', [1.0, 0.0, 1.0, 0.1906, 0.8141, 0.1906, 0.8141, 0.0, 0.3998, 0.8673, 0.2092, 0.8673, 0.2092, 0.6203, 0.3998, 0.6203, 0.8141, 0.1859, 0.6235, 0.1859, 0.6235, 0.0, 0.8141, 1.863e-09, 0.6235, 0.4112, 0.4329, 0.4112, 0.4329, 0.0, 0.6235, 0.0, 0.1859, 0.2092, 0.1859, 0.6203, 0.0, 0.6203, 1.863e-08, 0.2092, 0.1859, 0.0, 0.1859, 0.2092, 1.863e-08, 0.2092, 3.26e-08, 0.0, 0.6235, 0.6203, 0.4329, 0.6203, 0.4329, 0.4112, 0.6235, 0.4112, 0.8141, 0.844, 0.6235, 0.844, 0.6235, 0.4329, 0.8141, 0.4329, 0.5904, 0.8295, 0.3998, 0.8295, 0.3998, 0.6203, 0.5904, 0.6203, 0.1859, 0.2092, 0.1859, 0.0, 0.4329, 0.0, 0.4329, 0.2092, 0.0, 0.6203, 0.2092, 0.6203, 0.2092, 0.8673, 0.0, 0.8673, 0.6235, 0.1859, 0.8141, 0.1859, 0.8141, 0.4329, 0.6235, 0.4329])
me_cube_009.use_remesh_fix_poles = True
me_cube_009.use_remesh_preserve_attributes = False
me_cube_009.update()
me_cube_010 = bpy.data.meshes.new('Cube.010')
me_cube_010.from_pydata([(-0.3918, 0.01059, -1.0), (-0.3918, 0.01059, 0.0142), (-0.3918, 1.0, -1.0), (-0.3918, 1.0, 0.0142), (2.909, 0.01059, -1.0), (2.909, 0.01059, 0.0142), (2.909, 1.0, -1.0), (2.909, 1.0, 0.0142), (1.796, 1.0, -1.0), (1.796, 1.0, 0.0142), (1.796, 0.01059, -1.0), (1.796, 0.01059, 0.0142), (1.796, 2.314, 0.0142), (2.909, 2.314, 0.0142), (2.909, 2.314, -1.0), (1.796, 2.314, -1.0)], [], [(0, 1, 3, 2), (8, 9, 12, 15), (6, 7, 5, 4), (10, 11, 1, 0), (9, 3, 1, 11), (7, 9, 11, 5), (4, 5, 11, 10), (2, 3, 9, 8), (15, 12, 13, 14), (9, 7, 13, 12), (6, 8, 15, 14), (7, 6, 14, 13)])
_uv = me_cube_010.uv_layers.new(name='UVMap')
_uv.uv.foreach_set('vector', [1.0, 0.0, 1.0, 0.1906, 0.8141, 0.1906, 0.8141, 0.0, 0.3998, 0.8673, 0.2092, 0.8673, 0.2092, 0.6203, 0.3998, 0.6203, 0.8141, 0.1859, 0.6235, 0.1859, 0.6235, 0.0, 0.8141, 1.863e-09, 0.6235, 0.4112, 0.4329, 0.4112, 0.4329, 0.0, 0.6235, 0.0, 0.1859, 0.2092, 0.1859, 0.6203, 0.0, 0.6203, 1.863e-08, 0.2092, 0.1859, 0.0, 0.1859, 0.2092, 1.863e-08, 0.2092, 3.26e-08, 0.0, 0.6235, 0.6203, 0.4329, 0.6203, 0.4329, 0.4112, 0.6235, 0.4112, 0.8141, 0.844, 0.6235, 0.844, 0.6235, 0.4329, 0.8141, 0.4329, 0.5904, 0.8295, 0.3998, 0.8295, 0.3998, 0.6203, 0.5904, 0.6203, 0.1859, 0.2092, 0.1859, 0.0, 0.4329, 0.0, 0.4329, 0.2092, 0.0, 0.6203, 0.2092, 0.6203, 0.2092, 0.8673, 0.0, 0.8673, 0.6235, 0.1859, 0.8141, 0.1859, 0.8141, 0.4329, 0.6235, 0.4329])
me_cube_010.use_remesh_fix_poles = True
me_cube_010.use_remesh_preserve_attributes = False
me_cube_010.update()
me_circle = bpy.data.meshes.new('Circle')
me_circle.from_pydata([(0.0, 4.437, 0.03849), (-1.013, 4.203, 0.03849), (-1.551, 3.611, 0.03849), (1.551, 3.611, 0.03849), (1.013, 4.203, 0.03849), (-1.551, -0.02622, 0.03849), (1.551, -0.02622, 0.03849), (0.0, 4.437, 6.929), (-1.013, 4.203, 6.929), (-1.551, 3.611, 6.929), (1.551, 3.611, 6.929), (1.013, 4.203, 6.929), (-1.551, -0.02622, 6.929), (1.551, -0.02622, 6.929), (-1.536, 4.203, 0.03849), (-1.536, 3.611, 0.03849), (0.0, 4.44, 0.03849), (-1.013, 4.44, 0.03849), (-1.536, 4.44, 0.03849), (1.554, 3.611, 0.03849), (1.554, 4.203, 0.03849), (0.0, 4.442, 0.03849), (1.013, 4.442, 0.03849), (1.554, 4.442, 0.03849)], [], [(5, 12, 13, 6), (5, 2, 9, 12), (4, 3, 10, 11), (1, 0, 7, 8), (3, 6, 13, 10), (0, 4, 11, 7), (2, 1, 8, 9), (1, 2, 15, 14), (1, 14, 18, 17), (0, 1, 17, 16), (3, 4, 20, 19), (20, 4, 22, 23), (4, 0, 21, 22)])
_uv = me_circle.uv_layers.new(name='UVMap')
_uv.uv.foreach_set('vector', [0.6226, 0.0, 0.6226, 0.5072, 0.8509, 0.5072, 0.8509, 1.996e-08, 0.3113, 0.5072, 0.0436, 0.5072, 0.0436, 0.0, 0.3113, 0.0, 0.6226, 0.5072, 0.579, 0.5072, 0.579, 0.0, 0.6226, 0.0, 0.8509, 0.0, 0.9255, 7.561e-09, 0.9255, 0.5072, 0.8509, 0.5072, 0.579, 0.5072, 0.3113, 0.5072, 0.3113, 0.0, 0.579, 0.0, 0.9255, 7.561e-09, 1.0, 1.303e-08, 1.0, 0.5072, 0.9255, 0.5072, 0.0436, 0.5072, 0.0, 0.5072, 0.0, 0.0, 0.0436, 0.0, 0.09477, 0.5811, 0.1144, 0.6367, 0.1149, 0.6357, 0.07651, 0.615, 0.09477, 0.5811, 0.07651, 0.615, 0.06115, 0.6068, 0.0794, 0.5728, 0.1149, 0.5073, 0.09477, 0.5811, 0.0794, 0.5728, 0.1147, 0.5072, 0.0, 0.6214, 0.0436, 0.5817, 0.0436, 0.6216, 0.0, 0.6216, 0.0436, 0.6216, 0.0436, 0.5817, 0.06115, 0.5817, 0.06115, 0.6216, 0.0436, 0.5817, 0.06082, 0.5072, 0.06115, 0.5072, 0.06115, 0.5817])
me_circle.materials.append(mat_parede)
me_circle.use_remesh_fix_poles = True
me_circle.use_remesh_preserve_attributes = False
me_circle.update()

# ---- objects
ob_plane = bpy.data.objects.new('Plane', me_plane)
ob_cube = bpy.data.objects.new('Cube', me_cube_001)
ob_cube_001 = bpy.data.objects.new('Cube.001', me_cube_002)
ob_cube_002 = bpy.data.objects.new('Cube.002', me_cube_003)
ob_cube_003 = bpy.data.objects.new('Cube.003', me_cube_004)
ob_plane_001 = bpy.data.objects.new('Plane.001', me_plane_001)
ob_plane_002 = bpy.data.objects.new('Plane.002', me_plane_002)
ob_plane_003 = bpy.data.objects.new('Plane.003', me_plane_003)
ob_cube_004 = bpy.data.objects.new('Cube.004', me_cube_005)
ob_cube_005 = bpy.data.objects.new('Cube.005', me_cube_006)
ob_cube_006 = bpy.data.objects.new('Cube.006', me_cube_007)
ob_cube_007 = bpy.data.objects.new('Cube.007', me_cube_008)
ob_cube_008 = bpy.data.objects.new('Cube.008', me_cube_009)
ob_cube_009 = bpy.data.objects.new('Cube.009', me_cube_010)
ob_circle = bpy.data.objects.new('Circle', me_circle)

# ---- transforms, parenting, visibility, modifiers, constraints
ob_plane.location = (0.0, 0.0, 0.0)
ob_cube.location = (0.0, -12.25, 1.017)
ob_cube_001.location = (-0.5658, -16.58, 0.5245)
ob_cube_002.location = (0.0, -21.96, 1.017)
ob_cube_003.location = (0.0, -27.85, 1.017)
ob_plane_001.location = (-0.4696, -38.23, 0.3984)
ob_plane_002.location = (-0.4696, -31.91, 0.3984)
ob_plane_003.location = (0.0, 0.0, 0.0)
ob_cube_004.location = (2.112, -50.98, 1.017)
ob_cube_004.rotation_euler = (0.0, 0.0, 1.571)
ob_cube_005.location = (-5.102, -51.39, 0.5245)
ob_cube_006.location = (-0.5675, -48.51, 1.017)
ob_cube_006.rotation_euler = (0.0, 0.0, 1.571)
ob_cube_007.location = (-0.5675, -53.89, 1.017)
ob_cube_007.rotation_euler = (0.0, 0.0, 1.571)
ob_cube_007.scale = (-1.0, 1.0, 1.0)
ob_cube_008.location = (-15.41, -48.51, 1.017)
ob_cube_008.rotation_euler = (0.0, 0.0, 1.571)
ob_cube_008.scale = (1.0, -1.0, 1.0)
ob_cube_009.location = (-15.41, -53.89, 1.017)
ob_cube_009.rotation_euler = (0.0, 0.0, 1.571)
ob_cube_009.scale = (-1.0, -1.0, 1.0)
ob_circle.location = (-20.6, -56.91, -0.0004954)
ob_circle.rotation_euler = (1.571, 0.0, 0.0)

# ---- collection membership
scene.collection.objects.link(ob_plane)
scene.collection.objects.link(ob_cube)
scene.collection.objects.link(ob_cube_001)
scene.collection.objects.link(ob_cube_002)
scene.collection.objects.link(ob_cube_003)
scene.collection.objects.link(ob_plane_001)
scene.collection.objects.link(ob_plane_002)
scene.collection.objects.link(ob_plane_003)
scene.collection.objects.link(ob_cube_004)
scene.collection.objects.link(ob_cube_005)
scene.collection.objects.link(ob_cube_006)
scene.collection.objects.link(ob_cube_007)
scene.collection.objects.link(ob_cube_008)
scene.collection.objects.link(ob_cube_009)
scene.collection.objects.link(ob_circle)

# ---- scene / render settings (as saved in the file)
scene.frame_start = 1; scene.frame_end = 250; scene.frame_set(1)
scene.render.engine = 'BLENDER_EEVEE_NEXT'
scene.render.fps = 30
scene.cycles.use_denoising = False
scene.cycles.samples = 128
scene.cycles.sampling_pattern = 'TABULATED_SOBOL'
scene.cycles.use_adaptive_sampling = False
scene.cycles.use_light_tree = False
scene.view_settings.view_transform = 'Filmic'
bpy.context.view_layer.update()

# ---- added for rendering (the .blend has no active camera and no usable light): camera, sun
cam_auto = bpy.data.cameras.new('AutoCamera')
cam_auto.lens = 50.0
cam_auto.sensor_width = 36.0
cam_auto.clip_end = 1190.58
ob_auto_camera = bpy.data.objects.new('AutoCamera', cam_auto)
scene.collection.objects.link(ob_auto_camera)
ob_auto_camera.location = (59.6858, -112.601, 55.9576)
ob_auto_camera.rotation_euler = (1.09748, -7.21219e-08, 0.694738)
scene.camera = ob_auto_camera
light_auto_sun = bpy.data.lights.new('AutoSun', 'SUN')
light_auto_sun.energy = 3.0
light_auto_sun.angle = 0.0523599
ob_auto_sun = bpy.data.objects.new('AutoSun', light_auto_sun)
scene.collection.objects.link(ob_auto_sun)
ob_auto_sun.rotation_euler = (0.872665, 0.174533, 0.523599)
bpy.context.view_layer.update()
